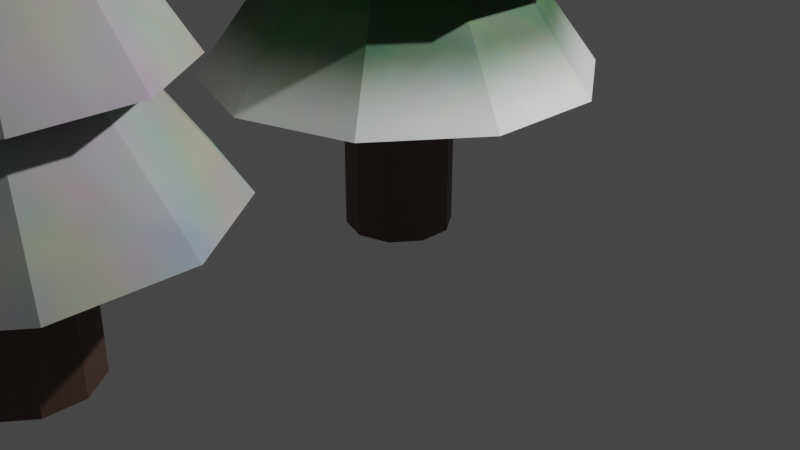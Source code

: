 # Source: SnowyTreeComparison.blend  (saved by Blender 3.4.6; exported with 4.5.12 LTS)
import bpy
from mathutils import Matrix  # noqa: F401  (used for matrix-valued properties, if any)

bpy.ops.wm.read_factory_settings(use_empty=True)
scene = bpy.context.scene
scene.name = 'Scene'

# ---- collections
col_collection = bpy.data.collections.new('Collection'); scene.collection.children.link(col_collection)

# ---- materials (node trees are filled in below, after node groups)
mat_wood = bpy.data.materials.new('Wood')
mat_wood.alpha_threshold = 0.0
mat_wood.use_transparent_shadow = False
mat_wood.roughness = 0.5
mat_wood.line_color = (0.0, 0.0, 0.0, 1.0)
mat_greentree = bpy.data.materials.new('GreenTree')
mat_greentree.use_transparent_shadow = False
mat_snowtree = bpy.data.materials.new('SnowTree')
mat_snowtree.use_transparent_shadow = False
mat_greentree2 = bpy.data.materials.new('GreenTree2')
mat_greentree2.use_transparent_shadow = False
mat_greentree_001 = bpy.data.materials.new('GreenTree.001')
mat_greentree_001.use_transparent_shadow = False
mat_snowtree_001 = bpy.data.materials.new('SnowTree.001')
mat_snowtree_001.use_transparent_shadow = False
mat_wood_001 = bpy.data.materials.new('Wood.001')
mat_wood_001.alpha_threshold = 0.0
mat_wood_001.use_transparent_shadow = False
mat_wood_001.roughness = 0.5
mat_wood_001.line_color = (0.0, 0.0, 0.0, 1.0)

# ---- material node trees
mat_wood.use_nodes = True; mat_wood.node_tree.nodes.clear()
_N = mat_wood.node_tree.nodes; _L = mat_wood.node_tree.links
n0 = _N.new('ShaderNodeOutputMaterial'); n0.name = 'Material Output'; n0.location = (300, 300)
n1 = _N.new('ShaderNodeBsdfPrincipled'); n1.name = 'Principled BSDF'; n1.location = (10, 300)
n1.distribution = 'GGX'
n1.subsurface_method = 'RANDOM_WALK_SKIN'
n1.inputs[3].default_value = 1.45
n1.inputs[27].default_value = (0.0, 0.0, 0.0, 1.0)
n1.inputs[28].default_value = 1.0
n2 = _N.new('ShaderNodeMix'); n2.name = 'Mix'; n2.location = (-197, 295)
n2.data_type = 'RGBA'
n2.inputs[0].default_value = 0.9389
n2.inputs[7].default_value = (0.08896, 0.04055, 0.02498, 1.0)
n3 = _N.new('ShaderNodeTexNoise'); n3.name = 'Noise Texture'; n3.location = (-389, 276)
n3.noise_dimensions = '2D'
n3.inputs[2].default_value = 8.4
n3.inputs[3].default_value = 2.7
n3.inputs[4].default_value = 0.8778
n3.inputs[8].default_value = 7.6
_L.new(n1.outputs[0], n0.inputs[0])
_L.new(n2.outputs[2], n1.inputs[0])
_L.new(n3.outputs[1], n2.inputs[6])
n0.is_active_output = True
mat_greentree.use_nodes = True; mat_greentree.node_tree.nodes.clear()
_N = mat_greentree.node_tree.nodes; _L = mat_greentree.node_tree.links
n0 = _N.new('ShaderNodeBsdfPrincipled'); n0.name = 'Principled BSDF'; n0.location = (10, 300)
n0.distribution = 'GGX'
n0.subsurface_method = 'RANDOM_WALK_SKIN'
n0.inputs[3].default_value = 1.45
n0.inputs[27].default_value = (0.0, 0.0, 0.0, 1.0)
n0.inputs[28].default_value = 1.0
n1 = _N.new('ShaderNodeOutputMaterial'); n1.name = 'Material Output'; n1.location = (300, 300)
n2 = _N.new('ShaderNodeTexNoise'); n2.name = 'Noise Texture'; n2.location = (-517, 260)
n2.inputs[2].default_value = 5.3
n2.inputs[8].default_value = 2.1
n3 = _N.new('ShaderNodeMix'); n3.name = 'Mix'; n3.location = (-279, 271)
n3.data_type = 'RGBA'
n3.inputs[0].default_value = 0.9
n4 = _N.new('ShaderNodeSeparateXYZ'); n4.name = 'Separate XYZ'; n4.location = (-788, -112)
n5 = _N.new('ShaderNodeMapping'); n5.name = 'Mapping'; n5.location = (-983, -147)
n6 = _N.new('ShaderNodeTexCoord'); n6.name = 'Texture Coordinate'; n6.location = (-1184, -197)
n7 = _N.new('ShaderNodeValToRGB'); n7.name = 'ColorRamp'; n7.location = (-573, 17)
n7.color_ramp.interpolation = 'EASE'
while len(n7.color_ramp.elements) > 1: n7.color_ramp.elements.remove(n7.color_ramp.elements[-1])
n7.color_ramp.elements[0].position = 0.0; n7.color_ramp.elements[0].color = (1.0, 1.0, 1.0, 1.0)
_e = n7.color_ramp.elements.new(0.1782); _e.color = (0.02416, 0.1095, 0.02122, 1.0)
_L.new(n0.outputs[0], n1.inputs[0])
_L.new(n2.outputs[1], n3.inputs[6])
_L.new(n3.outputs[2], n0.inputs[0])
_L.new(n7.outputs[0], n3.inputs[7])
_L.new(n4.outputs[2], n7.inputs[0])
_L.new(n5.outputs[0], n4.inputs[0])
_L.new(n6.outputs[0], n5.inputs[0])
n1.is_active_output = True
mat_snowtree.use_nodes = True; mat_snowtree.node_tree.nodes.clear()
_N = mat_snowtree.node_tree.nodes; _L = mat_snowtree.node_tree.links
n0 = _N.new('ShaderNodeBsdfPrincipled'); n0.name = 'Principled BSDF'; n0.location = (10, 300)
n0.distribution = 'GGX'
n0.subsurface_method = 'RANDOM_WALK_SKIN'
n0.inputs[3].default_value = 1.45
n0.inputs[27].default_value = (0.0, 0.0, 0.0, 1.0)
n0.inputs[28].default_value = 1.0
n1 = _N.new('ShaderNodeOutputMaterial'); n1.name = 'Material Output'; n1.location = (300, 300)
n2 = _N.new('ShaderNodeTexNoise'); n2.name = 'Noise Texture'; n2.location = (-467, 285)
n2.inputs[2].default_value = 3.9
n3 = _N.new('ShaderNodeMix'); n3.name = 'Mix'; n3.location = (-220, 277)
n3.data_type = 'RGBA'
_L.new(n0.outputs[0], n1.inputs[0])
_L.new(n2.outputs[1], n3.inputs[6])
_L.new(n3.outputs[2], n0.inputs[0])
n1.is_active_output = True
mat_greentree2.use_nodes = True; mat_greentree2.node_tree.nodes.clear()
_N = mat_greentree2.node_tree.nodes; _L = mat_greentree2.node_tree.links
n0 = _N.new('ShaderNodeMapping'); n0.name = 'Mapping'; n0.location = (-983, -147)
n1 = _N.new('ShaderNodeMix'); n1.name = 'Mix'; n1.location = (-279, 271)
n1.data_type = 'RGBA'
n1.inputs[0].default_value = 0.9
n2 = _N.new('ShaderNodeBsdfPrincipled'); n2.name = 'Principled BSDF'; n2.location = (10, 300)
n2.distribution = 'GGX'
n2.subsurface_method = 'RANDOM_WALK_SKIN'
n2.inputs[3].default_value = 1.45
n2.inputs[27].default_value = (0.0, 0.0, 0.0, 1.0)
n2.inputs[28].default_value = 1.0
n3 = _N.new('ShaderNodeTexCoord'); n3.name = 'Texture Coordinate'; n3.location = (-1184, -197)
n4 = _N.new('ShaderNodeOutputMaterial'); n4.name = 'Material Output'; n4.location = (300, 300)
n5 = _N.new('ShaderNodeSeparateXYZ'); n5.name = 'Separate XYZ'; n5.location = (-788, -112)
n6 = _N.new('ShaderNodeTexNoise'); n6.name = 'Noise Texture'; n6.location = (-517, 260)
n6.inputs[2].default_value = 5.3
n6.inputs[4].default_value = 0.1667
n6.inputs[8].default_value = 1.2
n7 = _N.new('ShaderNodeValToRGB'); n7.name = 'ColorRamp'; n7.location = (-575, 12)
n7.color_ramp.interpolation = 'CARDINAL'
while len(n7.color_ramp.elements) > 1: n7.color_ramp.elements.remove(n7.color_ramp.elements[-1])
n7.color_ramp.elements[0].position = 0.0; n7.color_ramp.elements[0].color = (1.0, 1.0, 1.0, 1.0)
_e = n7.color_ramp.elements.new(0.5527); _e.color = (0.03386, 0.1613, 0.02956, 1.0)
_L.new(n2.outputs[0], n4.inputs[0])
_L.new(n6.outputs[1], n1.inputs[6])
_L.new(n1.outputs[2], n2.inputs[0])
_L.new(n7.outputs[0], n1.inputs[7])
_L.new(n5.outputs[2], n7.inputs[0])
_L.new(n0.outputs[0], n5.inputs[0])
_L.new(n3.outputs[0], n0.inputs[0])
n4.is_active_output = True
mat_greentree_001.use_nodes = True; mat_greentree_001.node_tree.nodes.clear()
_N = mat_greentree_001.node_tree.nodes; _L = mat_greentree_001.node_tree.links
n0 = _N.new('ShaderNodeBsdfPrincipled'); n0.name = 'Principled BSDF'; n0.location = (10, 300)
n0.distribution = 'GGX'
n0.subsurface_method = 'RANDOM_WALK_SKIN'
n0.inputs[3].default_value = 1.45
n0.inputs[27].default_value = (0.0, 0.0, 0.0, 1.0)
n0.inputs[28].default_value = 1.0
n1 = _N.new('ShaderNodeOutputMaterial'); n1.name = 'Material Output'; n1.location = (300, 300)
n2 = _N.new('ShaderNodeTexNoise'); n2.name = 'Noise Texture'; n2.location = (-517, 260)
n2.inputs[2].default_value = 5.3
n2.inputs[8].default_value = 8.0
n3 = _N.new('ShaderNodeMix'); n3.name = 'Mix'; n3.location = (-279, 271)
n3.data_type = 'RGBA'
n3.inputs[0].default_value = 0.9
n3.inputs[7].default_value = (0.02413, 0.1097, 0.02101, 1.0)
_L.new(n0.outputs[0], n1.inputs[0])
_L.new(n2.outputs[1], n3.inputs[6])
_L.new(n3.outputs[2], n0.inputs[0])
n1.is_active_output = True
mat_snowtree_001.use_nodes = True; mat_snowtree_001.node_tree.nodes.clear()
_N = mat_snowtree_001.node_tree.nodes; _L = mat_snowtree_001.node_tree.links
n0 = _N.new('ShaderNodeBsdfPrincipled'); n0.name = 'Principled BSDF'; n0.location = (10, 300)
n0.distribution = 'GGX'
n0.subsurface_method = 'RANDOM_WALK_SKIN'
n0.inputs[3].default_value = 1.45
n0.inputs[27].default_value = (0.0, 0.0, 0.0, 1.0)
n0.inputs[28].default_value = 1.0
n1 = _N.new('ShaderNodeOutputMaterial'); n1.name = 'Material Output'; n1.location = (300, 300)
n2 = _N.new('ShaderNodeTexNoise'); n2.name = 'Noise Texture'; n2.location = (-467, 285)
n2.inputs[2].default_value = 3.9
n3 = _N.new('ShaderNodeMix'); n3.name = 'Mix'; n3.location = (-220, 277)
n3.data_type = 'RGBA'
_L.new(n0.outputs[0], n1.inputs[0])
_L.new(n2.outputs[1], n3.inputs[6])
_L.new(n3.outputs[2], n0.inputs[0])
n1.is_active_output = True
mat_wood_001.use_nodes = True; mat_wood_001.node_tree.nodes.clear()
_N = mat_wood_001.node_tree.nodes; _L = mat_wood_001.node_tree.links
n0 = _N.new('ShaderNodeOutputMaterial'); n0.name = 'Material Output'; n0.location = (300, 300)
n1 = _N.new('ShaderNodeBsdfPrincipled'); n1.name = 'Principled BSDF'; n1.location = (10, 300)
n1.distribution = 'GGX'
n1.subsurface_method = 'RANDOM_WALK_SKIN'
n1.inputs[3].default_value = 1.45
n1.inputs[27].default_value = (0.0, 0.0, 0.0, 1.0)
n1.inputs[28].default_value = 1.0
n2 = _N.new('ShaderNodeMix'); n2.name = 'Mix'; n2.location = (-197, 295)
n2.data_type = 'RGBA'
n2.inputs[0].default_value = 0.9389
n2.inputs[7].default_value = (0.08896, 0.04055, 0.02498, 1.0)
n3 = _N.new('ShaderNodeTexNoise'); n3.name = 'Noise Texture'; n3.location = (-389, 276)
n3.noise_dimensions = '2D'
n3.inputs[2].default_value = 8.4
n3.inputs[3].default_value = 2.7
n3.inputs[4].default_value = 0.8778
n3.inputs[8].default_value = 7.6
_L.new(n1.outputs[0], n0.inputs[0])
_L.new(n2.outputs[2], n1.inputs[0])
_L.new(n3.outputs[1], n2.inputs[6])
n0.is_active_output = True

# ---- world
world_world = bpy.data.worlds.new('World'); scene.world = world_world
world_world.use_nodes = True; world_world.node_tree.nodes.clear()
_N = world_world.node_tree.nodes; _L = world_world.node_tree.links
n0 = _N.new('ShaderNodeOutputWorld'); n0.name = 'World Output'; n0.location = (300, 300)
n1 = _N.new('ShaderNodeBackground'); n1.name = 'Background'; n1.location = (10, 300)
n1.inputs[0].default_value = (0.05088, 0.05088, 0.05088, 1.0)
_L.new(n1.outputs[0], n0.inputs[0])
n0.is_active_output = True
world_world.color = (0.05088, 0.05088, 0.05088)
world_world.use_sun_shadow = False
world_world.sun_shadow_jitter_overblur = 0.0

# ---- cameras
cam_camera = bpy.data.cameras.new('Camera')
cam_camera.clip_end = 100.0
cam_camera.ortho_scale = 7.314

# ---- lights
light_light = bpy.data.lights.new('Light', 'POINT')
light_light.transmission_factor = 0.0
light_light.energy = 1000.0
light_light.shadow_soft_size = 0.1
light_light.shadow_maximum_resolution = 0.006
light_light.use_absolute_resolution = True

# ---- meshes
me_circle = bpy.data.meshes.new('Circle')
me_circle.from_pydata([(0.0, 1.0, 0.0), (-0.5878, 0.809, 0.0), (-0.9511, 0.309, 0.0), (-0.9511, -0.309, 0.0), (-0.5878, -0.809, 0.0), (0.0, -1.0, 0.0), (0.5878, -0.809, 0.0), (0.9511, -0.309, 0.0), (0.9511, 0.309, 0.0), (0.5878, 0.809, 0.0), (-0.5878, 0.809, 1.652), (0.0, 1.0, 1.652), (-0.9511, 0.309, 1.652), (-0.9511, -0.309, 1.652), (-0.5878, -0.809, 1.652), (0.0, -1.0, 1.652), (0.5878, -0.809, 1.652), (0.9511, -0.309, 1.652), (0.9511, 0.309, 1.652), (0.5878, 0.809, 1.652)], [], [(1, 0, 9, 8, 7, 6, 5, 4, 3, 2), (10, 12, 13, 14, 15, 16, 17, 18, 19, 11), (9, 0, 11, 19), (6, 7, 17, 16), (3, 4, 14, 13), (0, 1, 10, 11), (7, 8, 18, 17), (4, 5, 15, 14), (1, 2, 12, 10), (8, 9, 19, 18), (5, 6, 16, 15), (2, 3, 13, 12)])
_uv = me_circle.uv_layers.new(name='UVMap')
_uv.uv.foreach_set('vector', [0.0, 0.0, 0.0, 0.0, 0.0, 0.0, 0.0, 0.0, 0.0, 0.0, 0.0, 0.0, 0.0, 0.0, 0.0, 0.0, 0.0, 0.0, 0.0, 0.0, 0.0, 0.0, 0.0, 0.0, 0.0, 0.0, 0.0, 0.0, 0.0, 0.0, 0.0, 0.0, 0.0, 0.0, 0.0, 0.0, 0.0, 0.0, 0.0, 0.0, 0.0, 0.0, 0.0, 0.0, 0.0, 0.0, 0.0, 0.0, 0.0, 0.0, 0.0, 0.0, 0.0, 0.0, 0.0, 0.0, 0.0, 0.0, 0.0, 0.0, 0.0, 0.0, 0.0, 0.0, 0.0, 0.0, 0.0, 0.0, 0.0, 0.0, 0.0, 0.0, 0.0, 0.0, 0.0, 0.0, 0.0, 0.0, 0.0, 0.0, 0.0, 0.0, 0.0, 0.0, 0.0, 0.0, 0.0, 0.0, 0.0, 0.0, 0.0, 0.0, 0.0, 0.0, 0.0, 0.0, 0.0, 0.0, 0.0, 0.0, 0.0, 0.0, 0.0, 0.0, 0.0, 0.0, 0.0, 0.0, 0.0, 0.0, 0.0, 0.0, 0.0, 0.0, 0.0, 0.0, 0.0, 0.0, 0.0, 0.0])
me_circle.materials.append(mat_wood)
me_circle.update()
me_circle_002 = bpy.data.meshes.new('Circle.002')
me_circle_002.from_pydata([(0.0, 1.0, 0.0), (-0.5878, 0.809, 0.0), (-0.9511, 0.309, 0.0), (-0.9511, -0.309, 0.0), (-0.5878, -0.809, 0.0), (0.0, -1.0, 0.0), (0.5878, -0.809, 0.0), (0.9511, -0.309, 0.0), (0.9511, 0.309, 0.0), (0.5878, 0.809, 0.0), (2.98e-09, 0.0, 1.549), (5.534e-09, -0.6241, 0.6002), (-0.3668, -0.5049, 0.6002), (-0.5935, 0.1928, 0.6002), (-0.3668, 0.5049, 0.6002), (0.3668, 0.5049, 0.6002), (0.5935, 0.1928, 0.6002), (0.3668, -0.5049, 0.6002), (-0.5935, -0.1928, 0.6002), (5.534e-09, 0.6241, 0.6002), (0.5935, -0.1928, 0.6002), (0.0, 1.184, -0.7004), (-1.661e-08, 0.2935, 0.5083), (0.6958, 0.9576, -0.7004), (0.1725, 0.2375, 0.5083), (1.126, 0.3658, -0.7004), (0.2792, 0.09071, 0.5083), (1.126, -0.3658, -0.7004), (0.2792, -0.09071, 0.5083), (0.6958, -0.9576, -0.7004), (0.1725, -0.2375, 0.5083), (0.0, -1.184, -0.7004), (-1.661e-08, -0.2935, 0.5083), (-0.6958, -0.9576, -0.7004), (-0.1725, -0.2375, 0.5083), (-1.126, -0.3658, -0.7004), (-0.2792, -0.09071, 0.5083), (-1.126, 0.3658, -0.7004), (-0.2792, 0.09071, 0.5083), (-0.6958, 0.9576, -0.7004), (-0.1725, 0.2375, 0.5083), (-8.303e-09, 0.7386, -0.09604), (0.4342, 0.5976, -0.09604), (0.7025, 0.2282, -0.09604), (0.7025, -0.2282, -0.09604), (0.4342, -0.5976, -0.09604), (-8.303e-09, -0.7386, -0.09604), (-0.4342, -0.5976, -0.09604), (-0.7025, -0.2282, -0.09604), (-0.7025, 0.2282, -0.09604), (-0.4342, 0.5976, -0.09604)], [], [(1, 0, 9, 8, 7, 6, 5, 4, 3, 2), (12, 11, 10), (14, 13, 10), (16, 15, 10), (11, 17, 10), (13, 18, 10), (15, 19, 10), (17, 20, 10), (18, 12, 10), (19, 14, 10), (20, 16, 10), (7, 8, 16, 20), (0, 1, 14, 19), (3, 4, 12, 18), (6, 7, 20, 17), (9, 0, 19, 15), (2, 3, 18, 13), (5, 6, 17, 11), (8, 9, 15, 16), (1, 2, 13, 14), (4, 5, 11, 12), (41, 22, 24, 42), (42, 24, 26, 43), (43, 26, 28, 44), (44, 28, 30, 45), (45, 30, 32, 46), (46, 32, 34, 47), (47, 34, 36, 48), (48, 36, 38, 49), (24, 22, 40, 38, 36, 34, 32, 30, 28, 26), (49, 38, 40, 50), (50, 40, 22, 41), (21, 23, 25, 27, 29, 31, 33, 35, 37, 39), (39, 50, 41, 21), (37, 49, 50, 39), (35, 48, 49, 37), (33, 47, 48, 35), (31, 46, 47, 33), (29, 45, 46, 31), (27, 44, 45, 29), (25, 43, 44, 27), (23, 42, 43, 25), (21, 41, 42, 23)])
me_circle_002.polygons.foreach_set('material_index', [0, 2, 2, 2, 2, 2, 2, 2, 2, 2, 2, 2, 2, 2, 2, 2, 2, 2, 2, 2, 2, 0, 0, 0, 0, 0, 0, 0, 0, 0, 0, 0, 0, 0, 0, 0, 0, 0, 0, 0, 0, 0, 0])
_uv = me_circle_002.uv_layers.new(name='UVMap')
_uv.uv.foreach_set('vector', [0.0, 0.0, 0.0, 0.0, 0.0, 0.0, 0.0, 0.0, 0.0, 0.0, 0.0, 0.0, 0.0, 0.0, 0.0, 0.0, 0.0, 0.0, 0.0, 0.0, 0.0, 0.0, 0.0, 0.0, 0.0, 0.0, 0.0, 0.0, 0.0, 0.0, 0.0, 0.0, 0.0, 0.0, 0.0, 0.0, 0.0, 0.0, 0.0, 0.0, 0.0, 0.0, 0.0, 0.0, 0.0, 0.0, 0.0, 0.0, 0.0, 0.0, 0.0, 0.0, 0.0, 0.0, 0.0, 0.0, 0.0, 0.0, 0.0, 0.0, 0.0, 0.0, 0.0, 0.0, 0.0, 0.0, 0.0, 0.0, 0.0, 0.0, 0.0, 0.0, 0.0, 0.0, 0.0, 0.0, 0.0, 0.0, 0.0, 0.0, 0.0, 0.0, 0.0, 0.0, 0.0, 0.0, 0.0, 0.0, 0.0, 0.0, 0.0, 0.0, 0.0, 0.0, 0.0, 0.0, 0.0, 0.0, 0.0, 0.0, 0.0, 0.0, 0.0, 0.0, 0.0, 0.0, 0.0, 0.0, 0.0, 0.0, 0.0, 0.0, 0.0, 0.0, 0.0, 0.0, 0.0, 0.0, 0.0, 0.0, 0.0, 0.0, 0.0, 0.0, 0.0, 0.0, 0.0, 0.0, 0.0, 0.0, 0.0, 0.0, 0.0, 0.0, 0.0, 0.0, 0.0, 0.0, 0.0, 0.0, 0.0, 0.0, 0.0, 0.0, 0.0, 0.0, 0.0, 0.0, 0.0, 0.0, 0.0, 0.0, 0.0, 0.0, 0.0, 0.0, 0.0, 0.0, 0.0, 0.0, 1.0, 0.75, 1.0, 1.0, 0.9, 1.0, 0.9, 0.75, 0.9, 0.75, 0.9, 1.0, 0.8, 1.0, 0.8, 0.75, 0.8, 0.75, 0.8, 1.0, 0.7, 1.0, 0.7, 0.75, 0.7, 0.75, 0.7, 1.0, 0.6, 1.0, 0.6, 0.75, 0.6, 0.75, 0.6, 1.0, 0.5, 1.0, 0.5, 0.75, 0.5, 0.75, 0.5, 1.0, 0.4, 1.0, 0.4, 0.75, 0.4, 0.75, 0.4, 1.0, 0.3, 1.0, 0.3, 0.75, 0.3, 0.75, 0.3, 1.0, 0.2, 1.0, 0.2, 0.75, 0.3911, 0.4442, 0.25, 0.49, 0.1089, 0.4442, 0.02175, 0.3242, 0.02175, 0.1758, 0.1089, 0.05584, 0.25, 0.01, 0.3911, 0.05584, 0.4783, 0.1758, 0.4783, 0.3242, 0.2, 0.75, 0.2, 1.0, 0.1, 1.0, 0.1, 0.75, 0.1, 0.75, 0.1, 1.0, -7.451e-08, 1.0, -7.451e-08, 0.75, 0.75, 0.49, 0.8911, 0.4442, 0.9783, 0.3242, 0.9783, 0.1758, 0.8911, 0.05584, 0.75, 0.01, 0.6089, 0.05584, 0.5217, 0.1758, 0.5217, 0.3242, 0.6089, 0.4442, 0.1, 0.5, 0.1, 0.75, -7.451e-08, 0.75, -7.451e-08, 0.5, 0.2, 0.5, 0.2, 0.75, 0.1, 0.75, 0.1, 0.5, 0.3, 0.5, 0.3, 0.75, 0.2, 0.75, 0.2, 0.5, 0.4, 0.5, 0.4, 0.75, 0.3, 0.75, 0.3, 0.5, 0.5, 0.5, 0.5, 0.75, 0.4, 0.75, 0.4, 0.5, 0.6, 0.5, 0.6, 0.75, 0.5, 0.75, 0.5, 0.5, 0.7, 0.5, 0.7, 0.75, 0.6, 0.75, 0.6, 0.5, 0.8, 0.5, 0.8, 0.75, 0.7, 0.75, 0.7, 0.5, 0.9, 0.5, 0.9, 0.75, 0.8, 0.75, 0.8, 0.5, 1.0, 0.5, 1.0, 0.75, 0.9, 0.75, 0.9, 0.5])
me_circle_002.materials.append(mat_greentree)
me_circle_002.materials.append(mat_snowtree)
me_circle_002.materials.append(mat_greentree2)
me_circle_002.update()
me_circle_001 = bpy.data.meshes.new('Circle.001')
me_circle_001.from_pydata([(0.0, 1.0, 0.0), (-0.5878, 0.809, 0.0), (-0.9511, 0.309, 0.0), (-0.9511, -0.309, 0.0), (-0.5878, -0.809, 0.0), (0.0, -1.0, 0.0), (0.5878, -0.809, 0.0), (0.9511, -0.309, 0.0), (0.9511, 0.309, 0.0), (0.5878, 0.809, 0.0), (2.98e-09, 0.0, 1.549), (5.534e-09, -0.6241, 0.6002), (-0.3668, -0.5049, 0.6002), (-0.5935, 0.1928, 0.6002), (-0.3668, 0.5049, 0.6002), (0.3668, 0.5049, 0.6002), (0.5935, 0.1928, 0.6002), (0.3668, -0.5049, 0.6002), (-0.5935, -0.1928, 0.6002), (5.534e-09, 0.6241, 0.6002), (0.5935, -0.1928, 0.6002), (0.0, 1.184, -0.7004), (-1.661e-08, 0.2935, 0.5083), (0.6958, 0.9576, -0.7004), (0.1725, 0.2375, 0.5083), (1.126, 0.3658, -0.7004), (0.2792, 0.09071, 0.5083), (1.126, -0.3658, -0.7004), (0.2792, -0.09071, 0.5083), (0.6958, -0.9576, -0.7004), (0.1725, -0.2375, 0.5083), (0.0, -1.184, -0.7004), (-1.661e-08, -0.2935, 0.5083), (-0.6958, -0.9576, -0.7004), (-0.1725, -0.2375, 0.5083), (-1.126, -0.3658, -0.7004), (-0.2792, -0.09071, 0.5083), (-1.126, 0.3658, -0.7004), (-0.2792, 0.09071, 0.5083), (-0.6958, 0.9576, -0.7004), (-0.1725, 0.2375, 0.5083), (-8.303e-09, 0.7386, -0.09604), (0.4342, 0.5976, -0.09604), (0.7025, 0.2282, -0.09604), (0.7025, -0.2282, -0.09604), (0.4342, -0.5976, -0.09604), (-8.303e-09, -0.7386, -0.09604), (-0.4342, -0.5976, -0.09604), (-0.7025, -0.2282, -0.09604), (-0.7025, 0.2282, -0.09604), (-0.4342, 0.5976, -0.09604)], [], [(1, 0, 9, 8, 7, 6, 5, 4, 3, 2), (12, 11, 10), (14, 13, 10), (16, 15, 10), (11, 17, 10), (13, 18, 10), (15, 19, 10), (17, 20, 10), (18, 12, 10), (19, 14, 10), (20, 16, 10), (7, 8, 16, 20), (0, 1, 14, 19), (3, 4, 12, 18), (6, 7, 20, 17), (9, 0, 19, 15), (2, 3, 18, 13), (5, 6, 17, 11), (8, 9, 15, 16), (1, 2, 13, 14), (4, 5, 11, 12), (41, 22, 24, 42), (42, 24, 26, 43), (43, 26, 28, 44), (44, 28, 30, 45), (45, 30, 32, 46), (46, 32, 34, 47), (47, 34, 36, 48), (48, 36, 38, 49), (24, 22, 40, 38, 36, 34, 32, 30, 28, 26), (49, 38, 40, 50), (50, 40, 22, 41), (21, 23, 25, 27, 29, 31, 33, 35, 37, 39), (39, 50, 41, 21), (37, 49, 50, 39), (35, 48, 49, 37), (33, 47, 48, 35), (31, 46, 47, 33), (29, 45, 46, 31), (27, 44, 45, 29), (25, 43, 44, 27), (23, 42, 43, 25), (21, 41, 42, 23)])
me_circle_001.polygons.foreach_set('material_index', [0, 0, 0, 0, 0, 0, 0, 0, 0, 0, 0, 1, 1, 1, 1, 1, 1, 1, 1, 1, 1, 0, 0, 0, 0, 0, 0, 0, 0, 0, 0, 0, 0, 1, 1, 1, 1, 1, 1, 1, 1, 1, 1])
_uv = me_circle_001.uv_layers.new(name='UVMap')
_uv.uv.foreach_set('vector', [0.0, 0.0, 0.0, 0.0, 0.0, 0.0, 0.0, 0.0, 0.0, 0.0, 0.0, 0.0, 0.0, 0.0, 0.0, 0.0, 0.0, 0.0, 0.0, 0.0, 0.0, 0.0, 0.0, 0.0, 0.0, 0.0, 0.0, 0.0, 0.0, 0.0, 0.0, 0.0, 0.0, 0.0, 0.0, 0.0, 0.0, 0.0, 0.0, 0.0, 0.0, 0.0, 0.0, 0.0, 0.0, 0.0, 0.0, 0.0, 0.0, 0.0, 0.0, 0.0, 0.0, 0.0, 0.0, 0.0, 0.0, 0.0, 0.0, 0.0, 0.0, 0.0, 0.0, 0.0, 0.0, 0.0, 0.0, 0.0, 0.0, 0.0, 0.0, 0.0, 0.0, 0.0, 0.0, 0.0, 0.0, 0.0, 0.0, 0.0, 0.0, 0.0, 0.0, 0.0, 0.0, 0.0, 0.0, 0.0, 0.0, 0.0, 0.0, 0.0, 0.0, 0.0, 0.0, 0.0, 0.0, 0.0, 0.0, 0.0, 0.0, 0.0, 0.0, 0.0, 0.0, 0.0, 0.0, 0.0, 0.0, 0.0, 0.0, 0.0, 0.0, 0.0, 0.0, 0.0, 0.0, 0.0, 0.0, 0.0, 0.0, 0.0, 0.0, 0.0, 0.0, 0.0, 0.0, 0.0, 0.0, 0.0, 0.0, 0.0, 0.0, 0.0, 0.0, 0.0, 0.0, 0.0, 0.0, 0.0, 0.0, 0.0, 0.0, 0.0, 0.0, 0.0, 0.0, 0.0, 0.0, 0.0, 0.0, 0.0, 0.0, 0.0, 0.0, 0.0, 0.0, 0.0, 0.0, 0.0, 1.0, 0.75, 1.0, 1.0, 0.9, 1.0, 0.9, 0.75, 0.9, 0.75, 0.9, 1.0, 0.8, 1.0, 0.8, 0.75, 0.8, 0.75, 0.8, 1.0, 0.7, 1.0, 0.7, 0.75, 0.7, 0.75, 0.7, 1.0, 0.6, 1.0, 0.6, 0.75, 0.6, 0.75, 0.6, 1.0, 0.5, 1.0, 0.5, 0.75, 0.5, 0.75, 0.5, 1.0, 0.4, 1.0, 0.4, 0.75, 0.4, 0.75, 0.4, 1.0, 0.3, 1.0, 0.3, 0.75, 0.3, 0.75, 0.3, 1.0, 0.2, 1.0, 0.2, 0.75, 0.3911, 0.4442, 0.25, 0.49, 0.1089, 0.4442, 0.02175, 0.3242, 0.02175, 0.1758, 0.1089, 0.05584, 0.25, 0.01, 0.3911, 0.05584, 0.4783, 0.1758, 0.4783, 0.3242, 0.2, 0.75, 0.2, 1.0, 0.1, 1.0, 0.1, 0.75, 0.1, 0.75, 0.1, 1.0, -7.451e-08, 1.0, -7.451e-08, 0.75, 0.75, 0.49, 0.8911, 0.4442, 0.9783, 0.3242, 0.9783, 0.1758, 0.8911, 0.05584, 0.75, 0.01, 0.6089, 0.05584, 0.5217, 0.1758, 0.5217, 0.3242, 0.6089, 0.4442, 0.1, 0.5, 0.1, 0.75, -7.451e-08, 0.75, -7.451e-08, 0.5, 0.2, 0.5, 0.2, 0.75, 0.1, 0.75, 0.1, 0.5, 0.3, 0.5, 0.3, 0.75, 0.2, 0.75, 0.2, 0.5, 0.4, 0.5, 0.4, 0.75, 0.3, 0.75, 0.3, 0.5, 0.5, 0.5, 0.5, 0.75, 0.4, 0.75, 0.4, 0.5, 0.6, 0.5, 0.6, 0.75, 0.5, 0.75, 0.5, 0.5, 0.7, 0.5, 0.7, 0.75, 0.6, 0.75, 0.6, 0.5, 0.8, 0.5, 0.8, 0.75, 0.7, 0.75, 0.7, 0.5, 0.9, 0.5, 0.9, 0.75, 0.8, 0.75, 0.8, 0.5, 1.0, 0.5, 1.0, 0.75, 0.9, 0.75, 0.9, 0.5])
me_circle_001.materials.append(mat_greentree_001)
me_circle_001.materials.append(mat_snowtree_001)
me_circle_001.update()
me_circle_003 = bpy.data.meshes.new('Circle.003')
me_circle_003.from_pydata([(0.0, 1.0, 0.0), (-0.5878, 0.809, 0.0), (-0.9511, 0.309, 0.0), (-0.9511, -0.309, 0.0), (-0.5878, -0.809, 0.0), (0.0, -1.0, 0.0), (0.5878, -0.809, 0.0), (0.9511, -0.309, 0.0), (0.9511, 0.309, 0.0), (0.5878, 0.809, 0.0), (-0.5878, 0.809, 1.652), (0.0, 1.0, 1.652), (-0.9511, 0.309, 1.652), (-0.9511, -0.309, 1.652), (-0.5878, -0.809, 1.652), (0.0, -1.0, 1.652), (0.5878, -0.809, 1.652), (0.9511, -0.309, 1.652), (0.9511, 0.309, 1.652), (0.5878, 0.809, 1.652)], [], [(1, 0, 9, 8, 7, 6, 5, 4, 3, 2), (10, 12, 13, 14, 15, 16, 17, 18, 19, 11), (9, 0, 11, 19), (6, 7, 17, 16), (3, 4, 14, 13), (0, 1, 10, 11), (7, 8, 18, 17), (4, 5, 15, 14), (1, 2, 12, 10), (8, 9, 19, 18), (5, 6, 16, 15), (2, 3, 13, 12)])
_uv = me_circle_003.uv_layers.new(name='UVMap')
_uv.uv.foreach_set('vector', [0.0, 0.0, 0.0, 0.0, 0.0, 0.0, 0.0, 0.0, 0.0, 0.0, 0.0, 0.0, 0.0, 0.0, 0.0, 0.0, 0.0, 0.0, 0.0, 0.0, 0.0, 0.0, 0.0, 0.0, 0.0, 0.0, 0.0, 0.0, 0.0, 0.0, 0.0, 0.0, 0.0, 0.0, 0.0, 0.0, 0.0, 0.0, 0.0, 0.0, 0.0, 0.0, 0.0, 0.0, 0.0, 0.0, 0.0, 0.0, 0.0, 0.0, 0.0, 0.0, 0.0, 0.0, 0.0, 0.0, 0.0, 0.0, 0.0, 0.0, 0.0, 0.0, 0.0, 0.0, 0.0, 0.0, 0.0, 0.0, 0.0, 0.0, 0.0, 0.0, 0.0, 0.0, 0.0, 0.0, 0.0, 0.0, 0.0, 0.0, 0.0, 0.0, 0.0, 0.0, 0.0, 0.0, 0.0, 0.0, 0.0, 0.0, 0.0, 0.0, 0.0, 0.0, 0.0, 0.0, 0.0, 0.0, 0.0, 0.0, 0.0, 0.0, 0.0, 0.0, 0.0, 0.0, 0.0, 0.0, 0.0, 0.0, 0.0, 0.0, 0.0, 0.0, 0.0, 0.0, 0.0, 0.0, 0.0, 0.0])
me_circle_003.materials.append(mat_wood_001)
me_circle_003.update()

# ---- objects
ob_light = bpy.data.objects.new('Light', light_light)
ob_camera = bpy.data.objects.new('Camera', cam_camera)
ob_stump = bpy.data.objects.new('Stump', me_circle)
ob_treetop = bpy.data.objects.new('TreeTop', me_circle_002)
ob_circle_001 = bpy.data.objects.new('Circle.001', me_circle_001)
ob_circle_003 = bpy.data.objects.new('Circle.003', me_circle_003)

# ---- transforms, parenting, visibility, modifiers, constraints
ob_light.location = (4.076, 1.005, 5.904)
ob_light.rotation_euler = (0.6503, 0.05522, 1.866)
ob_light.lock_rotations_4d = False
ob_light.empty_display_type = 'ARROWS'
ob_light.color = (0.0, 0.0, 0.0, 0.0)
ob_light.lineart.crease_threshold = 0.0
ob_camera.location = (7.359, -6.926, 4.958)
ob_camera.rotation_euler = (1.109, 0.0, 0.8149)
ob_camera.lock_rotations_4d = False
ob_camera.empty_display_type = 'ARROWS'
ob_camera.color = (0.0, 0.0, 0.0, 0.0)
ob_camera.display_type = 'WIRE'
ob_camera.lineart.crease_threshold = 0.0
ob_stump.location = (0.0, 0.0, 0.0)
ob_stump.scale = (0.5352, 0.5352, 1.0)
ob_treetop.location = (0.0, 0.0, 2.73)
ob_treetop.scale = (1.62, 1.62, 1.62)
ob_circle_001.location = (0.0, -4.027, 2.561)
ob_circle_001.scale = (1.576, 1.576, 1.576)
ob_circle_003.location = (0.0, -4.027, -0.03623)
ob_circle_003.scale = (0.621, 0.621, 1.004)

# ---- collection membership
col_collection.objects.link(ob_light)
col_collection.objects.link(ob_camera)
col_collection.objects.link(ob_stump)
col_collection.objects.link(ob_treetop)
col_collection.objects.link(ob_circle_001)
col_collection.objects.link(ob_circle_003)

# ---- scene / render settings (as saved in the file)
scene.camera = ob_camera
scene.frame_start = 1; scene.frame_end = 250; scene.frame_set(1)
scene.render.engine = 'BLENDER_EEVEE_NEXT'
scene.cycles.sampling_pattern = 'TABULATED_SOBOL'
scene.cycles.use_light_tree = False
scene.view_settings.view_transform = 'Filmic'
bpy.context.view_layer.update()
